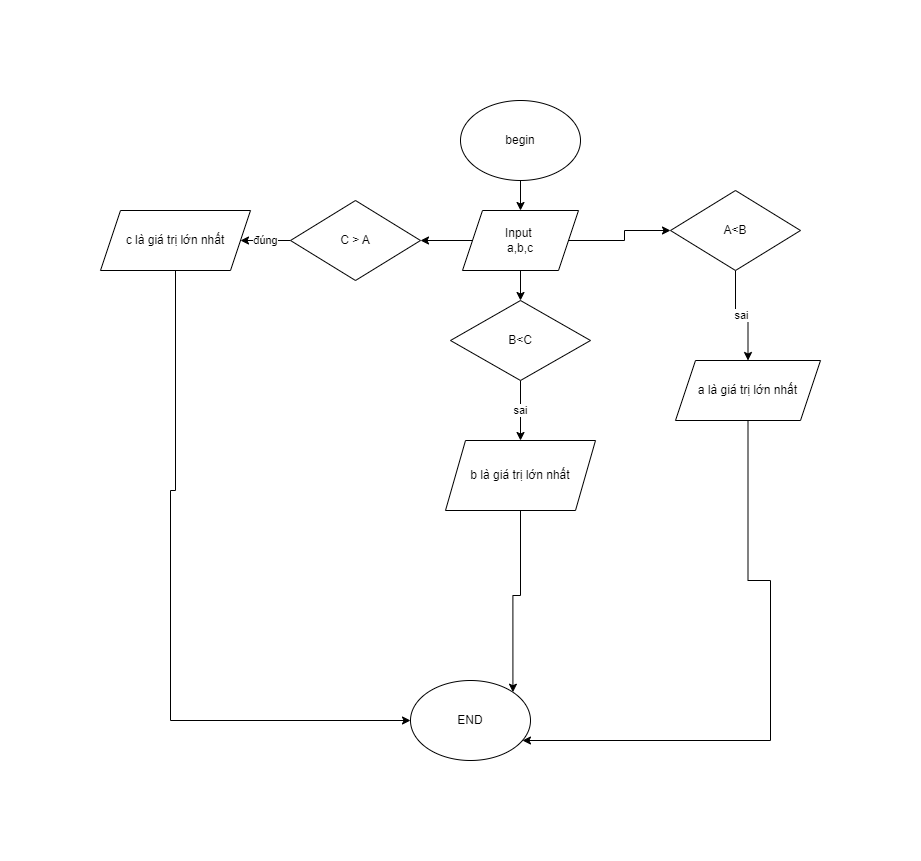

The diagram above was exported from draw.io. Its source (the exported page's mxGraphModel, read from the mxfile embedded in the PNG):
<mxGraphModel dx="1050" dy="523" grid="1" gridSize="10" guides="1" tooltips="1" connect="1" arrows="1" fold="1" page="1" pageScale="1" pageWidth="827" pageHeight="1169" math="0" shadow="0">
  <root>
    <mxCell id="WIyWlLk6GJQsqaUBKTNV-0" />
    <mxCell id="WIyWlLk6GJQsqaUBKTNV-1" parent="WIyWlLk6GJQsqaUBKTNV-0" />
    <mxCell id="Ia3GzI6GzslF5im3aoGB-15" value="" style="edgeStyle=orthogonalEdgeStyle;rounded=0;orthogonalLoop=1;jettySize=auto;html=1;" edge="1" parent="WIyWlLk6GJQsqaUBKTNV-1" source="Ia3GzI6GzslF5im3aoGB-13" target="Ia3GzI6GzslF5im3aoGB-14">
      <mxGeometry relative="1" as="geometry" />
    </mxCell>
    <mxCell id="Ia3GzI6GzslF5im3aoGB-13" value="begin" style="ellipse;whiteSpace=wrap;html=1;" vertex="1" parent="WIyWlLk6GJQsqaUBKTNV-1">
      <mxGeometry x="410" y="10" width="120" height="80" as="geometry" />
    </mxCell>
    <mxCell id="Ia3GzI6GzslF5im3aoGB-19" value="" style="edgeStyle=orthogonalEdgeStyle;rounded=0;orthogonalLoop=1;jettySize=auto;html=1;" edge="1" parent="WIyWlLk6GJQsqaUBKTNV-1" source="Ia3GzI6GzslF5im3aoGB-14">
      <mxGeometry relative="1" as="geometry">
        <mxPoint x="620" y="140" as="targetPoint" />
      </mxGeometry>
    </mxCell>
    <mxCell id="Ia3GzI6GzslF5im3aoGB-20" value="" style="edgeStyle=orthogonalEdgeStyle;rounded=0;orthogonalLoop=1;jettySize=auto;html=1;" edge="1" parent="WIyWlLk6GJQsqaUBKTNV-1" source="Ia3GzI6GzslF5im3aoGB-14">
      <mxGeometry relative="1" as="geometry">
        <mxPoint x="370" y="150" as="targetPoint" />
      </mxGeometry>
    </mxCell>
    <mxCell id="Ia3GzI6GzslF5im3aoGB-22" value="" style="edgeStyle=orthogonalEdgeStyle;rounded=0;orthogonalLoop=1;jettySize=auto;html=1;" edge="1" parent="WIyWlLk6GJQsqaUBKTNV-1" source="Ia3GzI6GzslF5im3aoGB-14">
      <mxGeometry relative="1" as="geometry">
        <mxPoint x="470" y="210" as="targetPoint" />
      </mxGeometry>
    </mxCell>
    <mxCell id="Ia3GzI6GzslF5im3aoGB-14" value="Input&amp;nbsp;&lt;br&gt;a,b,c" style="shape=parallelogram;perimeter=parallelogramPerimeter;whiteSpace=wrap;html=1;fixedSize=1;" vertex="1" parent="WIyWlLk6GJQsqaUBKTNV-1">
      <mxGeometry x="412" y="120" width="116" height="60" as="geometry" />
    </mxCell>
    <mxCell id="Ia3GzI6GzslF5im3aoGB-30" value="sai" style="edgeStyle=orthogonalEdgeStyle;rounded=0;orthogonalLoop=1;jettySize=auto;html=1;" edge="1" parent="WIyWlLk6GJQsqaUBKTNV-1" source="Ia3GzI6GzslF5im3aoGB-23" target="Ia3GzI6GzslF5im3aoGB-29">
      <mxGeometry relative="1" as="geometry" />
    </mxCell>
    <mxCell id="Ia3GzI6GzslF5im3aoGB-23" value="A&amp;lt;B" style="rhombus;whiteSpace=wrap;html=1;" vertex="1" parent="WIyWlLk6GJQsqaUBKTNV-1">
      <mxGeometry x="620" y="100" width="130" height="80" as="geometry" />
    </mxCell>
    <mxCell id="Ia3GzI6GzslF5im3aoGB-28" value="đúng" style="edgeStyle=orthogonalEdgeStyle;rounded=0;orthogonalLoop=1;jettySize=auto;html=1;" edge="1" parent="WIyWlLk6GJQsqaUBKTNV-1" source="Ia3GzI6GzslF5im3aoGB-24" target="Ia3GzI6GzslF5im3aoGB-26">
      <mxGeometry relative="1" as="geometry" />
    </mxCell>
    <mxCell id="Ia3GzI6GzslF5im3aoGB-24" value="C &amp;gt; A" style="rhombus;whiteSpace=wrap;html=1;" vertex="1" parent="WIyWlLk6GJQsqaUBKTNV-1">
      <mxGeometry x="240" y="110" width="130" height="80" as="geometry" />
    </mxCell>
    <mxCell id="Ia3GzI6GzslF5im3aoGB-32" value="sai" style="edgeStyle=orthogonalEdgeStyle;rounded=0;orthogonalLoop=1;jettySize=auto;html=1;" edge="1" parent="WIyWlLk6GJQsqaUBKTNV-1" source="Ia3GzI6GzslF5im3aoGB-25" target="Ia3GzI6GzslF5im3aoGB-31">
      <mxGeometry relative="1" as="geometry" />
    </mxCell>
    <mxCell id="Ia3GzI6GzslF5im3aoGB-25" value="B&amp;lt;C" style="rhombus;whiteSpace=wrap;html=1;" vertex="1" parent="WIyWlLk6GJQsqaUBKTNV-1">
      <mxGeometry x="400" y="210" width="140" height="80" as="geometry" />
    </mxCell>
    <mxCell id="Ia3GzI6GzslF5im3aoGB-41" style="edgeStyle=orthogonalEdgeStyle;rounded=0;orthogonalLoop=1;jettySize=auto;html=1;entryX=0;entryY=0.5;entryDx=0;entryDy=0;" edge="1" parent="WIyWlLk6GJQsqaUBKTNV-1" source="Ia3GzI6GzslF5im3aoGB-26" target="Ia3GzI6GzslF5im3aoGB-38">
      <mxGeometry relative="1" as="geometry">
        <mxPoint x="120" y="620" as="targetPoint" />
        <Array as="points">
          <mxPoint x="125" y="400" />
          <mxPoint x="120" y="400" />
          <mxPoint x="120" y="630" />
        </Array>
      </mxGeometry>
    </mxCell>
    <mxCell id="Ia3GzI6GzslF5im3aoGB-26" value="c là giá trị lớn nhất&lt;br&gt;" style="shape=parallelogram;perimeter=parallelogramPerimeter;whiteSpace=wrap;html=1;fixedSize=1;" vertex="1" parent="WIyWlLk6GJQsqaUBKTNV-1">
      <mxGeometry x="50" y="120" width="150" height="60" as="geometry" />
    </mxCell>
    <mxCell id="Ia3GzI6GzslF5im3aoGB-40" style="edgeStyle=orthogonalEdgeStyle;rounded=0;orthogonalLoop=1;jettySize=auto;html=1;" edge="1" parent="WIyWlLk6GJQsqaUBKTNV-1" source="Ia3GzI6GzslF5im3aoGB-29" target="Ia3GzI6GzslF5im3aoGB-38">
      <mxGeometry relative="1" as="geometry">
        <mxPoint x="697.5" y="650" as="targetPoint" />
        <Array as="points">
          <mxPoint x="698" y="490" />
          <mxPoint x="720" y="490" />
          <mxPoint x="720" y="650" />
        </Array>
      </mxGeometry>
    </mxCell>
    <mxCell id="Ia3GzI6GzslF5im3aoGB-29" value="a là giá trị lớn nhất" style="shape=parallelogram;perimeter=parallelogramPerimeter;whiteSpace=wrap;html=1;fixedSize=1;" vertex="1" parent="WIyWlLk6GJQsqaUBKTNV-1">
      <mxGeometry x="625" y="270" width="145" height="60" as="geometry" />
    </mxCell>
    <mxCell id="Ia3GzI6GzslF5im3aoGB-39" style="edgeStyle=orthogonalEdgeStyle;rounded=0;orthogonalLoop=1;jettySize=auto;html=1;exitX=0.5;exitY=1;exitDx=0;exitDy=0;entryX=1;entryY=0;entryDx=0;entryDy=0;" edge="1" parent="WIyWlLk6GJQsqaUBKTNV-1" source="Ia3GzI6GzslF5im3aoGB-31" target="Ia3GzI6GzslF5im3aoGB-38">
      <mxGeometry relative="1" as="geometry" />
    </mxCell>
    <mxCell id="Ia3GzI6GzslF5im3aoGB-31" value="b là giá trị lớn nhất" style="shape=parallelogram;perimeter=parallelogramPerimeter;whiteSpace=wrap;html=1;fixedSize=1;" vertex="1" parent="WIyWlLk6GJQsqaUBKTNV-1">
      <mxGeometry x="395" y="350" width="150" height="70" as="geometry" />
    </mxCell>
    <mxCell id="Ia3GzI6GzslF5im3aoGB-38" value="END" style="ellipse;whiteSpace=wrap;html=1;" vertex="1" parent="WIyWlLk6GJQsqaUBKTNV-1">
      <mxGeometry x="360" y="590" width="120" height="80" as="geometry" />
    </mxCell>
  </root>
</mxGraphModel>